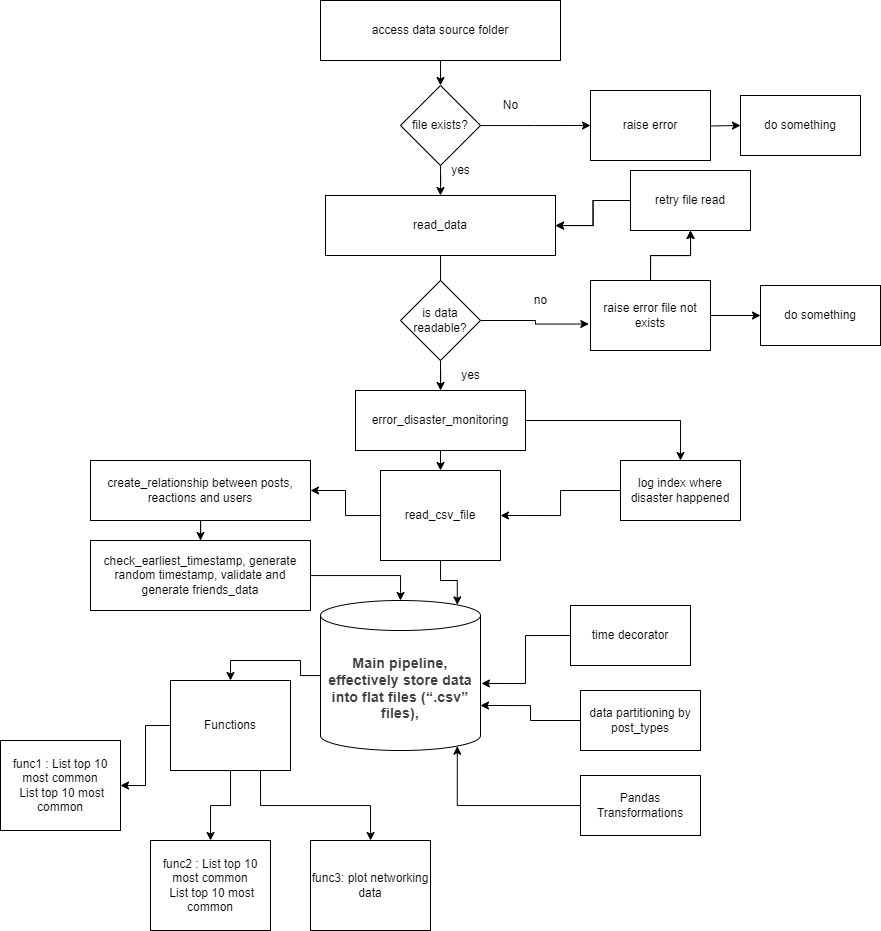

The diagram above was exported from draw.io. Its source (the exported page's mxGraphModel, read from the mxfile embedded in the PNG):
<mxGraphModel dx="1687" dy="1770" grid="1" gridSize="10" guides="1" tooltips="1" connect="1" arrows="1" fold="1" page="1" pageScale="1" pageWidth="1100" pageHeight="850" background="none" math="0" shadow="0">
  <root>
    <mxCell id="0" />
    <mxCell id="1" parent="0" />
    <mxCell id="YW0tZSe5jDAGy0PnKlFf-16" style="edgeStyle=orthogonalEdgeStyle;rounded=0;orthogonalLoop=1;jettySize=auto;html=1;" parent="1" edge="1">
      <mxGeometry relative="1" as="geometry">
        <mxPoint x="540" y="-325" as="targetPoint" />
        <mxPoint x="540.0588235294117" y="-350" as="sourcePoint" />
      </mxGeometry>
    </mxCell>
    <mxCell id="YW0tZSe5jDAGy0PnKlFf-1" value="access data source folder" style="rounded=0;whiteSpace=wrap;html=1;" parent="1" vertex="1">
      <mxGeometry x="420" y="-410" width="240" height="60" as="geometry" />
    </mxCell>
    <mxCell id="YW0tZSe5jDAGy0PnKlFf-67" style="edgeStyle=orthogonalEdgeStyle;rounded=0;orthogonalLoop=1;jettySize=auto;html=1;" parent="1" source="YW0tZSe5jDAGy0PnKlFf-3" edge="1">
      <mxGeometry relative="1" as="geometry">
        <mxPoint x="540" y="-95" as="targetPoint" />
      </mxGeometry>
    </mxCell>
    <mxCell id="YW0tZSe5jDAGy0PnKlFf-3" value="read_data" style="rounded=0;whiteSpace=wrap;html=1;" parent="1" vertex="1">
      <mxGeometry x="425" y="-215" width="230" height="60" as="geometry" />
    </mxCell>
    <mxCell id="9lgWzhjc-8bLMQOzAYno-32" style="edgeStyle=orthogonalEdgeStyle;rounded=0;orthogonalLoop=1;jettySize=auto;html=1;entryX=0.5;entryY=0;entryDx=0;entryDy=0;" edge="1" parent="1" source="YW0tZSe5jDAGy0PnKlFf-4" target="YW0tZSe5jDAGy0PnKlFf-5">
      <mxGeometry relative="1" as="geometry" />
    </mxCell>
    <mxCell id="YW0tZSe5jDAGy0PnKlFf-4" value="create_relationship between posts, reactions and users" style="rounded=0;whiteSpace=wrap;html=1;" parent="1" vertex="1">
      <mxGeometry x="190" y="50" width="220" height="60" as="geometry" />
    </mxCell>
    <mxCell id="YW0tZSe5jDAGy0PnKlFf-5" value="check_earliest_timestamp, generate random timestamp, validate and generate friends_data" style="rounded=0;whiteSpace=wrap;html=1;" parent="1" vertex="1">
      <mxGeometry x="190" y="130" width="220" height="70" as="geometry" />
    </mxCell>
    <mxCell id="YW0tZSe5jDAGy0PnKlFf-7" value="func1 :&amp;nbsp;List top 10 most common&lt;br style=&quot;-webkit-tap-highlight-color: transparent; color: rgb(60, 64, 67); font-family: Roboto, Arial, sans-serif; font-size: 14px; letter-spacing: 0.2px; text-align: start;&quot;&gt;&amp;nbsp;List top 10 most common" style="rounded=0;whiteSpace=wrap;html=1;" parent="1" vertex="1">
      <mxGeometry x="100" y="330" width="120" height="90" as="geometry" />
    </mxCell>
    <mxCell id="YW0tZSe5jDAGy0PnKlFf-9" value="func2 :&amp;nbsp;List top 10 most common&lt;br style=&quot;-webkit-tap-highlight-color: transparent; color: rgb(60, 64, 67); font-family: Roboto, Arial, sans-serif; font-size: 14px; letter-spacing: 0.2px; text-align: start;&quot;&gt;&amp;nbsp;List top 10 most common" style="rounded=0;whiteSpace=wrap;html=1;" parent="1" vertex="1">
      <mxGeometry x="250" y="430" width="120" height="90" as="geometry" />
    </mxCell>
    <mxCell id="YW0tZSe5jDAGy0PnKlFf-10" value="func3: plot networking data" style="rounded=0;whiteSpace=wrap;html=1;" parent="1" vertex="1">
      <mxGeometry x="410" y="430" width="120" height="90" as="geometry" />
    </mxCell>
    <mxCell id="YW0tZSe5jDAGy0PnKlFf-17" style="edgeStyle=orthogonalEdgeStyle;rounded=0;orthogonalLoop=1;jettySize=auto;html=1;" parent="1" source="YW0tZSe5jDAGy0PnKlFf-15" edge="1">
      <mxGeometry relative="1" as="geometry">
        <mxPoint x="690" y="-285" as="targetPoint" />
      </mxGeometry>
    </mxCell>
    <mxCell id="9lgWzhjc-8bLMQOzAYno-33" style="edgeStyle=orthogonalEdgeStyle;rounded=0;orthogonalLoop=1;jettySize=auto;html=1;entryX=0.5;entryY=0;entryDx=0;entryDy=0;" edge="1" parent="1" source="YW0tZSe5jDAGy0PnKlFf-15" target="YW0tZSe5jDAGy0PnKlFf-3">
      <mxGeometry relative="1" as="geometry" />
    </mxCell>
    <mxCell id="YW0tZSe5jDAGy0PnKlFf-15" value="file exists?" style="rhombus;whiteSpace=wrap;html=1;" parent="1" vertex="1">
      <mxGeometry x="500" y="-325" width="80" height="80" as="geometry" />
    </mxCell>
    <mxCell id="YW0tZSe5jDAGy0PnKlFf-72" style="edgeStyle=orthogonalEdgeStyle;rounded=0;orthogonalLoop=1;jettySize=auto;html=1;exitX=1;exitY=0.5;exitDx=0;exitDy=0;entryX=0;entryY=0.5;entryDx=0;entryDy=0;" parent="1" target="YW0tZSe5jDAGy0PnKlFf-65" edge="1">
      <mxGeometry relative="1" as="geometry">
        <mxPoint x="770" y="-285" as="sourcePoint" />
      </mxGeometry>
    </mxCell>
    <mxCell id="YW0tZSe5jDAGy0PnKlFf-18" value="raise error" style="rounded=0;whiteSpace=wrap;html=1;" parent="1" vertex="1">
      <mxGeometry x="690" y="-320" width="120" height="70" as="geometry" />
    </mxCell>
    <mxCell id="YW0tZSe5jDAGy0PnKlFf-19" value="No&lt;br&gt;" style="text;html=1;align=center;verticalAlign=middle;resizable=0;points=[];autosize=1;strokeColor=none;fillColor=none;" parent="1" vertex="1">
      <mxGeometry x="590" y="-320" width="40" height="30" as="geometry" />
    </mxCell>
    <mxCell id="YW0tZSe5jDAGy0PnKlFf-21" value="yes&lt;br&gt;" style="text;html=1;align=center;verticalAlign=middle;resizable=0;points=[];autosize=1;strokeColor=none;fillColor=none;" parent="1" vertex="1">
      <mxGeometry x="540" y="-255" width="40" height="30" as="geometry" />
    </mxCell>
    <mxCell id="YW0tZSe5jDAGy0PnKlFf-36" style="edgeStyle=orthogonalEdgeStyle;rounded=0;orthogonalLoop=1;jettySize=auto;html=1;exitX=0.75;exitY=1;exitDx=0;exitDy=0;" parent="1" source="YW0tZSe5jDAGy0PnKlFf-29" target="YW0tZSe5jDAGy0PnKlFf-10" edge="1">
      <mxGeometry relative="1" as="geometry" />
    </mxCell>
    <mxCell id="YW0tZSe5jDAGy0PnKlFf-37" style="edgeStyle=orthogonalEdgeStyle;rounded=0;orthogonalLoop=1;jettySize=auto;html=1;exitX=0.5;exitY=1;exitDx=0;exitDy=0;entryX=0.5;entryY=0;entryDx=0;entryDy=0;" parent="1" source="YW0tZSe5jDAGy0PnKlFf-29" target="YW0tZSe5jDAGy0PnKlFf-9" edge="1">
      <mxGeometry relative="1" as="geometry" />
    </mxCell>
    <mxCell id="YW0tZSe5jDAGy0PnKlFf-71" style="edgeStyle=orthogonalEdgeStyle;rounded=0;orthogonalLoop=1;jettySize=auto;html=1;exitX=0;exitY=0.5;exitDx=0;exitDy=0;entryX=1;entryY=0.5;entryDx=0;entryDy=0;" parent="1" source="YW0tZSe5jDAGy0PnKlFf-29" target="YW0tZSe5jDAGy0PnKlFf-7" edge="1">
      <mxGeometry relative="1" as="geometry" />
    </mxCell>
    <mxCell id="YW0tZSe5jDAGy0PnKlFf-29" value="Functions" style="rounded=0;whiteSpace=wrap;html=1;" parent="1" vertex="1">
      <mxGeometry x="270" y="270" width="120" height="90" as="geometry" />
    </mxCell>
    <mxCell id="YW0tZSe5jDAGy0PnKlFf-70" style="edgeStyle=orthogonalEdgeStyle;rounded=0;orthogonalLoop=1;jettySize=auto;html=1;exitX=0.5;exitY=1;exitDx=0;exitDy=0;entryX=0.5;entryY=0;entryDx=0;entryDy=0;" parent="1" source="YW0tZSe5jDAGy0PnKlFf-43" target="YW0tZSe5jDAGy0PnKlFf-45" edge="1">
      <mxGeometry relative="1" as="geometry" />
    </mxCell>
    <mxCell id="9lgWzhjc-8bLMQOzAYno-13" style="edgeStyle=orthogonalEdgeStyle;rounded=0;orthogonalLoop=1;jettySize=auto;html=1;exitX=1;exitY=0.5;exitDx=0;exitDy=0;entryX=0.5;entryY=0;entryDx=0;entryDy=0;" edge="1" parent="1" source="YW0tZSe5jDAGy0PnKlFf-43" target="9lgWzhjc-8bLMQOzAYno-12">
      <mxGeometry relative="1" as="geometry" />
    </mxCell>
    <mxCell id="YW0tZSe5jDAGy0PnKlFf-43" value="error_disaster_monitoring" style="rounded=0;whiteSpace=wrap;html=1;" parent="1" vertex="1">
      <mxGeometry x="455" y="-20" width="170" height="60" as="geometry" />
    </mxCell>
    <mxCell id="9lgWzhjc-8bLMQOzAYno-3" style="edgeStyle=orthogonalEdgeStyle;rounded=0;orthogonalLoop=1;jettySize=auto;html=1;exitX=0;exitY=0.5;exitDx=0;exitDy=0;entryX=1;entryY=0.5;entryDx=0;entryDy=0;" edge="1" parent="1" source="YW0tZSe5jDAGy0PnKlFf-45" target="YW0tZSe5jDAGy0PnKlFf-4">
      <mxGeometry relative="1" as="geometry" />
    </mxCell>
    <mxCell id="YW0tZSe5jDAGy0PnKlFf-45" value="read_csv_file" style="rounded=0;whiteSpace=wrap;html=1;" parent="1" vertex="1">
      <mxGeometry x="480" y="60" width="120" height="90" as="geometry" />
    </mxCell>
    <mxCell id="YW0tZSe5jDAGy0PnKlFf-59" style="edgeStyle=orthogonalEdgeStyle;rounded=0;orthogonalLoop=1;jettySize=auto;html=1;entryX=-0.014;entryY=0.622;entryDx=0;entryDy=0;entryPerimeter=0;" parent="1" source="YW0tZSe5jDAGy0PnKlFf-53" edge="1" target="YW0tZSe5jDAGy0PnKlFf-61">
      <mxGeometry relative="1" as="geometry">
        <mxPoint x="720" y="-90" as="targetPoint" />
      </mxGeometry>
    </mxCell>
    <mxCell id="9lgWzhjc-8bLMQOzAYno-1" style="edgeStyle=orthogonalEdgeStyle;rounded=0;orthogonalLoop=1;jettySize=auto;html=1;exitX=0.5;exitY=1;exitDx=0;exitDy=0;" edge="1" parent="1" source="YW0tZSe5jDAGy0PnKlFf-53" target="YW0tZSe5jDAGy0PnKlFf-43">
      <mxGeometry relative="1" as="geometry" />
    </mxCell>
    <mxCell id="YW0tZSe5jDAGy0PnKlFf-53" value="is data readable?" style="rhombus;whiteSpace=wrap;html=1;" parent="1" vertex="1">
      <mxGeometry x="500" y="-130" width="80" height="80" as="geometry" />
    </mxCell>
    <mxCell id="YW0tZSe5jDAGy0PnKlFf-58" value="yes&lt;br&gt;" style="text;html=1;align=center;verticalAlign=middle;resizable=0;points=[];autosize=1;strokeColor=none;fillColor=none;" parent="1" vertex="1">
      <mxGeometry x="550" y="-50" width="40" height="30" as="geometry" />
    </mxCell>
    <mxCell id="YW0tZSe5jDAGy0PnKlFf-60" value="no" style="text;html=1;align=center;verticalAlign=middle;resizable=0;points=[];autosize=1;strokeColor=none;fillColor=none;" parent="1" vertex="1">
      <mxGeometry x="620" y="-125" width="40" height="30" as="geometry" />
    </mxCell>
    <mxCell id="YW0tZSe5jDAGy0PnKlFf-73" style="edgeStyle=orthogonalEdgeStyle;rounded=0;orthogonalLoop=1;jettySize=auto;html=1;exitX=1;exitY=0.5;exitDx=0;exitDy=0;entryX=0;entryY=0.5;entryDx=0;entryDy=0;" parent="1" source="YW0tZSe5jDAGy0PnKlFf-61" target="YW0tZSe5jDAGy0PnKlFf-63" edge="1">
      <mxGeometry relative="1" as="geometry" />
    </mxCell>
    <mxCell id="9lgWzhjc-8bLMQOzAYno-20" style="edgeStyle=orthogonalEdgeStyle;rounded=0;orthogonalLoop=1;jettySize=auto;html=1;" edge="1" parent="1" source="YW0tZSe5jDAGy0PnKlFf-61" target="9lgWzhjc-8bLMQOzAYno-21">
      <mxGeometry relative="1" as="geometry">
        <mxPoint x="780" y="-190" as="targetPoint" />
      </mxGeometry>
    </mxCell>
    <mxCell id="9lgWzhjc-8bLMQOzAYno-23" style="edgeStyle=orthogonalEdgeStyle;rounded=0;orthogonalLoop=1;jettySize=auto;html=1;exitX=0.5;exitY=0;exitDx=0;exitDy=0;entryX=0.5;entryY=1;entryDx=0;entryDy=0;" edge="1" parent="1" source="YW0tZSe5jDAGy0PnKlFf-61" target="9lgWzhjc-8bLMQOzAYno-21">
      <mxGeometry relative="1" as="geometry" />
    </mxCell>
    <mxCell id="YW0tZSe5jDAGy0PnKlFf-61" value="raise error file not exists" style="rounded=0;whiteSpace=wrap;html=1;" parent="1" vertex="1">
      <mxGeometry x="690" y="-130" width="120" height="70" as="geometry" />
    </mxCell>
    <mxCell id="YW0tZSe5jDAGy0PnKlFf-63" value="do something" style="whiteSpace=wrap;html=1;" parent="1" vertex="1">
      <mxGeometry x="860" y="-125" width="120" height="60" as="geometry" />
    </mxCell>
    <mxCell id="YW0tZSe5jDAGy0PnKlFf-65" value="do something" style="whiteSpace=wrap;html=1;" parent="1" vertex="1">
      <mxGeometry x="840" y="-315" width="120" height="60" as="geometry" />
    </mxCell>
    <mxCell id="9lgWzhjc-8bLMQOzAYno-7" style="edgeStyle=orthogonalEdgeStyle;rounded=0;orthogonalLoop=1;jettySize=auto;html=1;entryX=0.5;entryY=0;entryDx=0;entryDy=0;" edge="1" parent="1" source="YW0tZSe5jDAGy0PnKlFf-77" target="YW0tZSe5jDAGy0PnKlFf-29">
      <mxGeometry relative="1" as="geometry" />
    </mxCell>
    <mxCell id="YW0tZSe5jDAGy0PnKlFf-77" value="&lt;b style=&quot;color: rgb(60, 64, 67); font-family: Roboto, Helvetica, Arial, sans-serif; font-size: 14px; letter-spacing: 0.2px; text-align: start; background-color: rgb(255, 255, 255);&quot;&gt;Main pipeline, effectively store data into flat files (“.csv”&lt;br&gt;files),&lt;/b&gt;" style="shape=cylinder3;whiteSpace=wrap;html=1;boundedLbl=1;backgroundOutline=1;size=15;" parent="1" vertex="1">
      <mxGeometry x="420" y="190" width="160" height="150" as="geometry" />
    </mxCell>
    <mxCell id="9lgWzhjc-8bLMQOzAYno-14" style="edgeStyle=orthogonalEdgeStyle;rounded=0;orthogonalLoop=1;jettySize=auto;html=1;entryX=1;entryY=0.5;entryDx=0;entryDy=0;" edge="1" parent="1" source="9lgWzhjc-8bLMQOzAYno-12" target="YW0tZSe5jDAGy0PnKlFf-45">
      <mxGeometry relative="1" as="geometry" />
    </mxCell>
    <mxCell id="9lgWzhjc-8bLMQOzAYno-12" value="log index where disaster happened" style="rounded=0;whiteSpace=wrap;html=1;" vertex="1" parent="1">
      <mxGeometry x="720" y="50" width="120" height="60" as="geometry" />
    </mxCell>
    <mxCell id="9lgWzhjc-8bLMQOzAYno-16" value="time decorator" style="rounded=0;whiteSpace=wrap;html=1;" vertex="1" parent="1">
      <mxGeometry x="670" y="195" width="120" height="60" as="geometry" />
    </mxCell>
    <mxCell id="9lgWzhjc-8bLMQOzAYno-18" style="edgeStyle=orthogonalEdgeStyle;rounded=0;orthogonalLoop=1;jettySize=auto;html=1;exitX=0;exitY=0.5;exitDx=0;exitDy=0;entryX=1.006;entryY=0.553;entryDx=0;entryDy=0;entryPerimeter=0;" edge="1" parent="1" source="9lgWzhjc-8bLMQOzAYno-16" target="YW0tZSe5jDAGy0PnKlFf-77">
      <mxGeometry relative="1" as="geometry" />
    </mxCell>
    <mxCell id="9lgWzhjc-8bLMQOzAYno-22" value="" style="edgeStyle=orthogonalEdgeStyle;rounded=0;orthogonalLoop=1;jettySize=auto;html=1;" edge="1" parent="1" source="9lgWzhjc-8bLMQOzAYno-21" target="YW0tZSe5jDAGy0PnKlFf-3">
      <mxGeometry relative="1" as="geometry" />
    </mxCell>
    <mxCell id="9lgWzhjc-8bLMQOzAYno-24" style="edgeStyle=orthogonalEdgeStyle;rounded=0;orthogonalLoop=1;jettySize=auto;html=1;exitX=0;exitY=0.5;exitDx=0;exitDy=0;" edge="1" parent="1" source="9lgWzhjc-8bLMQOzAYno-21" target="YW0tZSe5jDAGy0PnKlFf-3">
      <mxGeometry relative="1" as="geometry" />
    </mxCell>
    <mxCell id="9lgWzhjc-8bLMQOzAYno-21" value="retry file read" style="rounded=0;whiteSpace=wrap;html=1;" vertex="1" parent="1">
      <mxGeometry x="730" y="-240" width="120" height="60" as="geometry" />
    </mxCell>
    <mxCell id="9lgWzhjc-8bLMQOzAYno-25" value="data partitioning by post_types" style="whiteSpace=wrap;html=1;" vertex="1" parent="1">
      <mxGeometry x="680" y="280" width="120" height="60" as="geometry" />
    </mxCell>
    <mxCell id="9lgWzhjc-8bLMQOzAYno-26" style="edgeStyle=orthogonalEdgeStyle;rounded=0;orthogonalLoop=1;jettySize=auto;html=1;entryX=1;entryY=0;entryDx=0;entryDy=105;entryPerimeter=0;" edge="1" parent="1" source="9lgWzhjc-8bLMQOzAYno-25" target="YW0tZSe5jDAGy0PnKlFf-77">
      <mxGeometry relative="1" as="geometry" />
    </mxCell>
    <mxCell id="9lgWzhjc-8bLMQOzAYno-27" style="edgeStyle=orthogonalEdgeStyle;rounded=0;orthogonalLoop=1;jettySize=auto;html=1;exitX=0.5;exitY=1;exitDx=0;exitDy=0;entryX=0.855;entryY=0;entryDx=0;entryDy=4.35;entryPerimeter=0;" edge="1" parent="1" source="YW0tZSe5jDAGy0PnKlFf-45" target="YW0tZSe5jDAGy0PnKlFf-77">
      <mxGeometry relative="1" as="geometry" />
    </mxCell>
    <mxCell id="9lgWzhjc-8bLMQOzAYno-28" value="Pandas Transformations" style="whiteSpace=wrap;html=1;" vertex="1" parent="1">
      <mxGeometry x="680" y="365" width="120" height="60" as="geometry" />
    </mxCell>
    <mxCell id="9lgWzhjc-8bLMQOzAYno-29" style="edgeStyle=orthogonalEdgeStyle;rounded=0;orthogonalLoop=1;jettySize=auto;html=1;entryX=0.855;entryY=1;entryDx=0;entryDy=-4.35;entryPerimeter=0;" edge="1" parent="1" source="9lgWzhjc-8bLMQOzAYno-28" target="YW0tZSe5jDAGy0PnKlFf-77">
      <mxGeometry relative="1" as="geometry" />
    </mxCell>
    <mxCell id="9lgWzhjc-8bLMQOzAYno-30" style="edgeStyle=orthogonalEdgeStyle;rounded=0;orthogonalLoop=1;jettySize=auto;html=1;entryX=0.5;entryY=0;entryDx=0;entryDy=0;entryPerimeter=0;" edge="1" parent="1" source="YW0tZSe5jDAGy0PnKlFf-5" target="YW0tZSe5jDAGy0PnKlFf-77">
      <mxGeometry relative="1" as="geometry" />
    </mxCell>
  </root>
</mxGraphModel>